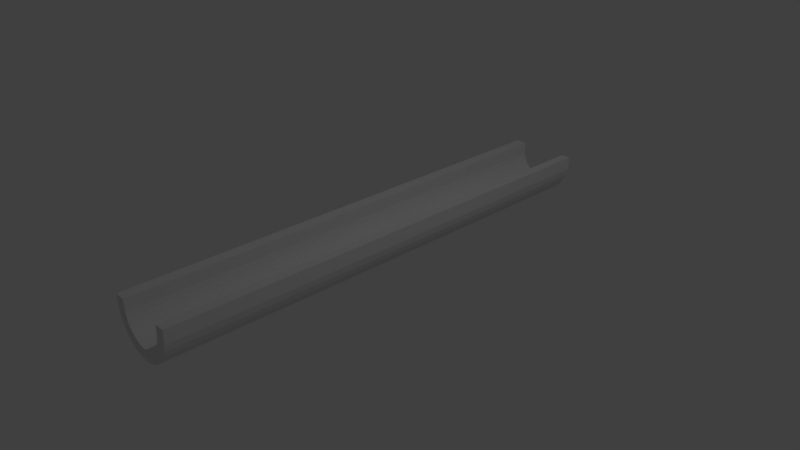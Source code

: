 # Source: Zufluss.blend  (saved by Blender 2.79.0; exported with 4.5.12 LTS)
import bpy
from mathutils import Matrix  # noqa: F401  (used for matrix-valued properties, if any)

bpy.ops.wm.read_factory_settings(use_empty=True)
scene = bpy.context.scene
scene.name = 'Scene'

# ---- collections
col_collection_1 = bpy.data.collections.new('Collection 1'); scene.collection.children.link(col_collection_1)

# ---- world
world_world = bpy.data.worlds.new('World'); scene.world = world_world
world_world.color = (0.05088, 0.05088, 0.05088)
world_world.use_sun_shadow = False
world_world.sun_shadow_jitter_overblur = 0.0
world_world.cycles.sampling_method = 'MANUAL'

# ---- cameras
cam_camera = bpy.data.cameras.new('Camera')
cam_camera.clip_end = 100.0
cam_camera.lens = 35.0
cam_camera.sensor_width = 32.0
cam_camera.sensor_height = 18.0
cam_camera.ortho_scale = 7.314
cam_camera.dof.focus_distance = 0.0
cam_camera.dof.aperture_fstop = 128.0

# ---- lights
light_lamp = bpy.data.lights.new('Lamp', 'POINT')
light_lamp.transmission_factor = 0.0
light_lamp.cutoff_distance = 30.0
light_lamp.energy = 100.0
light_lamp.shadow_buffer_clip_start = 1.001
light_lamp.shadow_soft_size = 0.1
light_lamp.shadow_maximum_resolution = 0.006
light_lamp.use_absolute_resolution = True

# ---- meshes
me_circle = bpy.data.meshes.new('Circle')
me_circle.from_pydata([(0.3187, -3.181, 0.2612), (0.2868, -3.181, 0.1961), (0.2439, -3.181, 0.1391), (0.1917, -3.181, 0.09229), (0.132, -3.181, 0.05751), (0.0673, -3.181, 0.0361), (2.446e-07, -3.181, 0.02887), (-0.0673, -3.181, 0.0361), (-0.4883, -3.181, 0.5029), (-0.4789, -3.181, 0.3095), (-0.4511, -3.181, 0.2095), (-0.406, -3.181, 0.1174), (-0.3452, -3.181, 0.03673), (-0.2713, -3.181, -0.02951), (-0.1868, -3.181, -0.07873), (-0.09525, -3.181, -0.109), (2.631e-07, -3.181, -0.1193), (0.09525, -3.181, -0.109), (0.1868, -3.181, -0.07873), (0.2713, -3.181, -0.02951), (0.3452, -3.181, 0.03674), (0.406, -3.181, 0.1174), (0.4511, -3.181, 0.2095), (0.4789, -3.181, 0.3095), (0.4883, -3.181, 0.5029), (-0.132, -3.181, 0.05751), (-0.1917, -3.181, 0.09229), (-0.2439, -3.181, 0.1391), (-0.2868, -3.181, 0.1961), (-0.3187, -3.181, 0.2612), (-0.3384, -3.181, 0.3318), (-0.345, -3.181, 0.4948), (0.3384, -3.181, 0.3318), (0.345, -3.181, 0.4948), (0.3187, 3.506, 0.2612), (0.2868, 3.506, 0.1961), (0.2439, 3.506, 0.1391), (0.1917, 3.506, 0.0923), (0.132, 3.506, 0.05752), (0.0673, 3.506, 0.0361), (2.446e-07, 3.506, 0.02887), (-0.0673, 3.506, 0.0361), (-0.4883, 3.506, 0.503), (-0.4789, 3.506, 0.3095), (-0.4511, 3.506, 0.2095), (-0.406, 3.506, 0.1175), (-0.3452, 3.506, 0.03674), (-0.2713, 3.506, -0.0295), (-0.1868, 3.506, -0.07872), (-0.09525, 3.506, -0.109), (2.631e-07, 3.506, -0.1193), (0.09525, 3.506, -0.109), (0.1868, 3.506, -0.07872), (0.2713, 3.506, -0.0295), (0.3452, 3.506, 0.03674), (0.406, 3.506, 0.1175), (0.4511, 3.506, 0.2095), (0.4789, 3.506, 0.3095), (0.4883, 3.506, 0.503), (-0.132, 3.506, 0.05752), (-0.1917, 3.506, 0.0923), (-0.2439, 3.506, 0.1391), (-0.2868, 3.506, 0.1961), (-0.3187, 3.506, 0.2612), (-0.3384, 3.506, 0.3318), (-0.345, 3.506, 0.4948), (0.3384, 3.506, 0.3318), (0.345, 3.506, 0.4948)], [], [(22, 0, 1, 21), (15, 7, 25, 14), (23, 32, 0, 22), (16, 6, 7, 15), (9, 30, 31, 8), (24, 33, 32, 23), (17, 5, 6, 16), (10, 29, 30, 9), (18, 4, 5, 17), (11, 28, 29, 10), (19, 3, 4, 18), (12, 27, 28, 11), (20, 2, 3, 19), (13, 26, 27, 12), (21, 1, 2, 20), (14, 25, 26, 13), (56, 55, 35, 34), (49, 48, 59, 41), (57, 56, 34, 66), (50, 49, 41, 40), (43, 42, 65, 64), (58, 57, 66, 67), (51, 50, 40, 39), (44, 43, 64, 63), (52, 51, 39, 38), (45, 44, 63, 62), (53, 52, 38, 37), (46, 45, 62, 61), (54, 53, 37, 36), (47, 46, 61, 60), (55, 54, 36, 35), (48, 47, 60, 59), (26, 25, 59, 60), (13, 12, 46, 47), (27, 26, 60, 61), (14, 13, 47, 48), (33, 24, 58, 67), (32, 33, 67, 66), (28, 27, 61, 62), (15, 14, 48, 49), (1, 0, 34, 35), (29, 28, 62, 63), (16, 15, 49, 50), (2, 1, 35, 36), (30, 29, 63, 64), (17, 16, 50, 51), (3, 2, 36, 37), (31, 30, 64, 65), (18, 17, 51, 52), (4, 3, 37, 38), (0, 32, 66, 34), (19, 18, 52, 53), (5, 4, 38, 39), (20, 19, 53, 54), (6, 5, 39, 40), (21, 20, 54, 55), (7, 6, 40, 41), (22, 21, 55, 56), (9, 8, 42, 43), (23, 22, 56, 57), (10, 9, 43, 44), (24, 23, 57, 58), (11, 10, 44, 45), (25, 7, 41, 59), (12, 11, 45, 46), (8, 31, 65, 42)])
me_circle.use_remesh_preserve_volume = False
me_circle.use_remesh_preserve_attributes = False
me_circle.use_mirror_vertex_groups = False
me_circle.update()

# ---- objects
ob_circle = bpy.data.objects.new('Circle', me_circle)
ob_lamp = bpy.data.objects.new('Lamp', light_lamp)
ob_camera = bpy.data.objects.new('Camera', cam_camera)

# ---- transforms, parenting, visibility, modifiers, constraints
ob_circle.location = (0.0, 0.0, 0.0)
ob_circle.lineart.crease_threshold = 0.0
ob_lamp.location = (4.076, 1.005, 5.904)
ob_lamp.rotation_euler = (0.6503, 0.05522, 1.866)
ob_lamp.lock_rotations_4d = False
ob_lamp.empty_display_type = 'ARROWS'
ob_lamp.color = (0.0, 0.0, 0.0, 0.0)
ob_lamp.lineart.crease_threshold = 0.0
ob_camera.location = (7.481, -6.508, 5.344)
ob_camera.rotation_euler = (1.109, 0.0, 0.8149)
ob_camera.lock_rotations_4d = False
ob_camera.empty_display_type = 'ARROWS'
ob_camera.color = (0.0, 0.0, 0.0, 0.0)
ob_camera.display_type = 'WIRE'
ob_camera.lineart.crease_threshold = 0.0

# ---- collection membership
col_collection_1.objects.link(ob_circle)
col_collection_1.objects.link(ob_lamp)
col_collection_1.objects.link(ob_camera)

# ---- scene / render settings (as saved in the file)
scene.camera = ob_camera
scene.frame_start = 1; scene.frame_end = 250; scene.frame_set(1)
scene.render.engine = 'BLENDER_EEVEE_NEXT'
scene.render.resolution_percentage = 50
scene.render.dither_intensity = 0.0
scene.cycles.use_denoising = False
scene.cycles.samples = 128
scene.cycles.sampling_pattern = 'TABULATED_SOBOL'
scene.cycles.use_adaptive_sampling = False
scene.cycles.use_light_tree = False
scene.cycles.blur_glossy = 0.0
scene.cycles.sample_clamp_indirect = 0.0
scene.view_settings.view_transform = 'Standard'
bpy.context.view_layer.update()
